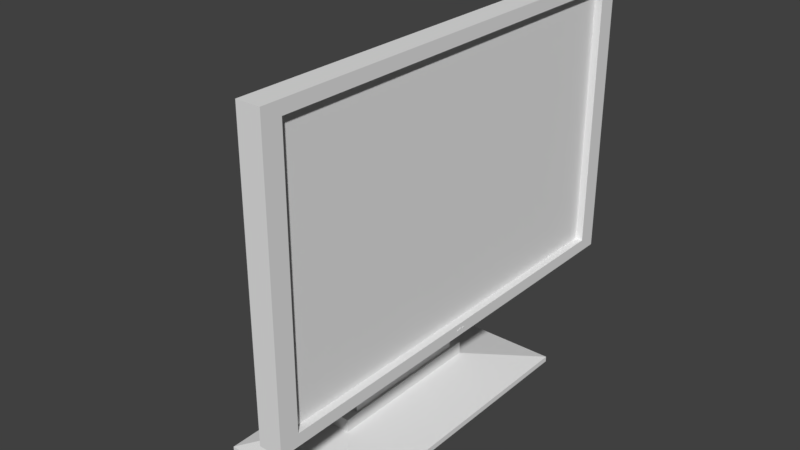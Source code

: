 # Source: computer.blend  (saved by Blender 2.78.0; exported with 4.5.12 LTS)
import bpy
from mathutils import Matrix  # noqa: F401  (used for matrix-valued properties, if any)

bpy.ops.wm.read_factory_settings(use_empty=True)
scene = bpy.context.scene
scene.name = 'Scene'

# ---- collections
col_collection_1 = bpy.data.collections.new('Collection 1'); scene.collection.children.link(col_collection_1)

# ---- materials (node trees are filled in below, after node groups)
mat_material = bpy.data.materials.new('Material')
mat_material.alpha_threshold = 0.0
mat_material.roughness = 0.5
mat_material.line_color = (0.0, 0.0, 0.0, 1.0)

# ---- material node trees

# ---- world
world_world = bpy.data.worlds.new('World'); scene.world = world_world
world_world.color = (0.05088, 0.05088, 0.05088)
world_world.use_sun_shadow = False
world_world.sun_shadow_jitter_overblur = 0.0
world_world.cycles.sampling_method = 'MANUAL'

# ---- meshes
me_cube = bpy.data.meshes.new('Cube')
me_cube.from_pydata([(0.1149, 2.24, 0.6791), (0.1149, -2.24, 0.6791), (-0.1149, -2.24, 0.6791), (-0.1149, 2.24, 0.6791), (0.1149, 2.24, 3.513), (0.1149, -2.24, 3.513), (-0.1149, -2.24, 3.513), (-0.1149, 2.24, 3.513), (0.1149, 2.049, 0.8002), (0.1149, -2.049, 0.8002), (0.1149, 2.049, 3.392), (0.1149, -2.049, 3.392), (0.03965, 2.049, 0.8002), (0.03965, -2.049, 0.8002), (0.03965, 2.049, 3.392), (0.03965, -2.049, 3.392), (-0.1149, -0.8258, 1.095), (-0.1149, 0.8259, 1.095), (-0.1149, -0.8258, 1.699), (-0.1149, 0.8258, 1.699), (-0.4216, -0.8258, 0.9713), (-0.4216, 0.8259, 0.9713), (-0.5616, -0.8258, 1.699), (-0.5616, 0.8258, 1.699), (-0.7641, -0.8258, 0.9713), (-0.7641, 0.8259, 0.9713), (-0.7641, -0.8258, 1.386), (-0.7641, 0.8258, 1.386), (-0.4216, -0.8258, 0.3382), (-0.4216, 0.8259, 0.3382), (-0.7641, -0.8258, 0.3382), (-0.7641, 0.8259, 0.3382), (-0.5169, -0.6934, 0.3382), (-0.5169, 0.6934, 0.3382), (-0.6687, -0.6934, 0.3382), (-0.6687, 0.6934, 0.3382), (-0.5169, -0.6934, -0.07422), (-0.5169, 0.6934, -0.07422), (-0.6687, -0.6934, -0.07422), (-0.6687, 0.6934, -0.07422), (-0.5007, -0.842, -0.07422), (-0.5007, 0.842, -0.07422), (-0.685, -0.842, -0.07422), (-0.685, 0.842, -0.07422), (-0.5007, -0.842, -0.2071), (-0.5007, 0.842, -0.2071), (-0.685, -0.842, -0.2071), (-0.685, 0.842, -0.2071), (0.1011, -1.531, -0.3515), (0.1011, 1.531, -0.3515), (-1.287, -1.531, -0.3515), (-1.287, 1.531, -0.3515), (0.1011, -1.531, -0.4074), (0.1011, 1.531, -0.4074), (-1.287, -1.531, -0.4074), (-1.287, 1.531, -0.4074), (0.1097, -0.04512, 0.7451), (0.1097, -0.04512, 0.7372), (0.1187, -0.01098, 0.7417), (0.09513, -0.01098, 0.7417), (0.1187, -0.01075, 0.744), (0.09513, -0.01075, 0.744), (0.1187, -0.01008, 0.7462), (0.09513, -0.01008, 0.7462), (0.1187, -0.00899, 0.7483), (0.09513, -0.00899, 0.7483), (0.1187, -0.007523, 0.7501), (0.09513, -0.007523, 0.7501), (0.1187, -0.005734, 0.7515), (0.09513, -0.005734, 0.7515), (0.1187, -0.003694, 0.7526), (0.09513, -0.003694, 0.7526), (0.1187, -0.00148, 0.7533), (0.09513, -0.00148, 0.7533), (0.1187, 0.0008218, 0.7535), (0.09513, 0.0008218, 0.7535), (0.1187, 0.003124, 0.7533), (0.09513, 0.003124, 0.7533), (0.1187, 0.005338, 0.7526), (0.09513, 0.005338, 0.7526), (0.1187, 0.007378, 0.7515), (0.09513, 0.007378, 0.7515), (0.1187, 0.009166, 0.7501), (0.09513, 0.009166, 0.7501), (0.1187, 0.01063, 0.7483), (0.09513, 0.01063, 0.7483), (0.1187, 0.01172, 0.7462), (0.09513, 0.01172, 0.7462), (0.1187, 0.0124, 0.744), (0.09513, 0.0124, 0.744), (0.1187, 0.01262, 0.7417), (0.09513, 0.01262, 0.7417), (0.1187, 0.0124, 0.7394), (0.09513, 0.0124, 0.7394), (0.1187, 0.01172, 0.7372), (0.09513, 0.01172, 0.7372), (0.1187, 0.01063, 0.7352), (0.09513, 0.01063, 0.7352), (0.1187, 0.009166, 0.7334), (0.09513, 0.009166, 0.7334), (0.1187, 0.007378, 0.7319), (0.09513, 0.007378, 0.7319), (0.1187, 0.005338, 0.7308), (0.09513, 0.005338, 0.7308), (0.1187, 0.003124, 0.7302), (0.09513, 0.003124, 0.7302), (0.1187, 0.0008218, 0.7299), (0.09513, 0.0008218, 0.7299), (0.1187, -0.00148, 0.7302), (0.09513, -0.00148, 0.7302), (0.1187, -0.003694, 0.7308), (0.09513, -0.003694, 0.7308), (0.1187, -0.005734, 0.7319), (0.09513, -0.005734, 0.7319), (0.1187, -0.007523, 0.7334), (0.09513, -0.007523, 0.7334), (0.1187, -0.00899, 0.7352), (0.09513, -0.00899, 0.7352), (0.1187, -0.01008, 0.7372), (0.09513, -0.01008, 0.7372), (0.1187, -0.01075, 0.7394), (0.09513, -0.01075, 0.7394), (0.1097, -0.02769, 0.7372), (0.1097, -0.02769, 0.7451), (0.1201, -0.04512, 0.7372), (0.1201, -0.04512, 0.7451), (0.1201, -0.02769, 0.7372), (0.1201, -0.02769, 0.7451), (0.1097, 0.02978, 0.7451), (0.1097, 0.02978, 0.7372), (0.1097, 0.04721, 0.7372), (0.1097, 0.04721, 0.7451), (0.1201, 0.02978, 0.7372), (0.1201, 0.02978, 0.7451), (0.1201, 0.04721, 0.7372), (0.1201, 0.04721, 0.7451)], [], [(0, 1, 2, 3), (4, 7, 6, 5), (4, 5, 11, 10), (1, 5, 6, 2), (2, 6, 18, 16), (4, 0, 3, 7), (10, 11, 15, 14), (5, 1, 9, 11), (0, 4, 10, 8), (1, 0, 8, 9), (12, 14, 15, 13), (8, 10, 14, 12), (11, 9, 13, 15), (9, 8, 12, 13), (19, 17, 21, 23), (6, 7, 19, 18), (7, 3, 17, 19), (3, 2, 16, 17), (22, 23, 27, 26), (17, 16, 20, 21), (18, 19, 23, 22), (16, 18, 22, 20), (24, 26, 27, 25), (20, 22, 26, 24), (23, 21, 25, 27), (20, 24, 30, 28), (29, 28, 32, 33), (24, 25, 31, 30), (25, 21, 29, 31), (21, 20, 28, 29), (35, 33, 37, 39), (31, 29, 33, 35), (30, 31, 35, 34), (28, 30, 34, 32), (36, 38, 42, 40), (34, 35, 39, 38), (32, 34, 38, 36), (33, 32, 36, 37), (43, 41, 45, 47), (37, 36, 40, 41), (39, 37, 41, 43), (38, 39, 43, 42), (46, 47, 51, 50), (42, 43, 47, 46), (40, 42, 46, 44), (41, 40, 44, 45), (48, 50, 54, 52), (44, 46, 50, 48), (45, 44, 48, 49), (47, 45, 49, 51), (53, 52, 54, 55), (49, 48, 52, 53), (51, 49, 53, 55), (50, 51, 55, 54), (58, 59, 61, 60), (60, 61, 63, 62), (62, 63, 65, 64), (64, 65, 67, 66), (66, 67, 69, 68), (68, 69, 71, 70), (70, 71, 73, 72), (72, 73, 75, 74), (74, 75, 77, 76), (76, 77, 79, 78), (78, 79, 81, 80), (80, 81, 83, 82), (82, 83, 85, 84), (84, 85, 87, 86), (86, 87, 89, 88), (88, 89, 91, 90), (90, 91, 93, 92), (92, 93, 95, 94), (94, 95, 97, 96), (96, 97, 99, 98), (98, 99, 101, 100), (100, 101, 103, 102), (102, 103, 105, 104), (104, 105, 107, 106), (106, 107, 109, 108), (127, 123, 56, 125), (108, 109, 111, 110), (122, 126, 124, 57), (110, 111, 113, 112), (124, 125, 56, 57), (112, 113, 115, 114), (126, 127, 125, 124), (114, 115, 117, 116), (122, 123, 127, 126), (116, 117, 119, 118), (61, 59, 121, 119, 117, 115, 113, 111, 109, 107, 105, 103, 101, 99, 97, 95, 93, 91, 89, 87, 85, 83, 81, 79, 77, 75, 73, 71, 69, 67, 65, 63), (57, 56, 123, 122), (118, 119, 121, 120), (120, 121, 59, 58), (58, 60, 62, 64, 66, 68, 70, 72, 74, 76, 78, 80, 82, 84, 86, 88, 90, 92, 94, 96, 98, 100, 102, 104, 106, 108, 110, 112, 114, 116, 118, 120), (135, 131, 128, 133), (130, 134, 132, 129), (132, 133, 128, 129), (134, 135, 133, 132), (130, 131, 135, 134), (129, 128, 131, 130)])
me_cube.materials.append(mat_material)
me_cube.use_remesh_preserve_volume = False
me_cube.use_remesh_preserve_attributes = False
me_cube.use_mirror_vertex_groups = False
me_cube.update()

# ---- objects
ob_cube = bpy.data.objects.new('Cube', me_cube)

# ---- transforms, parenting, visibility, modifiers, constraints
ob_cube.location = (0.0, 0.0, 0.0)
ob_cube.lock_rotations_4d = False
ob_cube.empty_display_type = 'ARROWS'
ob_cube.lineart.crease_threshold = 0.0

# ---- collection membership
col_collection_1.objects.link(ob_cube)

# ---- scene / render settings (as saved in the file)
scene.frame_start = 1; scene.frame_end = 250; scene.frame_set(65)
scene.render.engine = 'CYCLES'
scene.render.resolution_percentage = 50
scene.render.dither_intensity = 0.0
scene.cycles.use_denoising = False
scene.cycles.samples = 128
scene.cycles.sampling_pattern = 'TABULATED_SOBOL'
scene.cycles.light_sampling_threshold = 0.0
scene.cycles.use_adaptive_sampling = False
scene.cycles.use_light_tree = False
scene.cycles.blur_glossy = 0.0
scene.cycles.sample_clamp_indirect = 0.0
scene.view_settings.view_transform = 'Standard'
bpy.context.view_layer.update()

# ---- added for rendering (the .blend has no active camera and no usable light): camera, sun
cam_auto = bpy.data.cameras.new('AutoCamera')
cam_auto.lens = 50.0
cam_auto.sensor_width = 36.0
cam_auto.clip_end = 1000.0
ob_auto_camera = bpy.data.objects.new('AutoCamera', cam_auto)
scene.collection.objects.link(ob_auto_camera)
ob_auto_camera.location = (5.07664, -6.79199, 6.08073)
ob_auto_camera.rotation_euler = (1.09748, -7.21219e-08, 0.694738)
scene.camera = ob_auto_camera
light_auto_sun = bpy.data.lights.new('AutoSun', 'SUN')
light_auto_sun.energy = 3.0
light_auto_sun.angle = 0.0523599
ob_auto_sun = bpy.data.objects.new('AutoSun', light_auto_sun)
scene.collection.objects.link(ob_auto_sun)
ob_auto_sun.rotation_euler = (0.872665, 0.174533, 0.523599)
bpy.context.view_layer.update()
